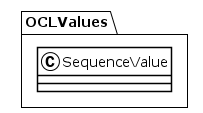

The diagram above was rendered by PlantUML. Its source (embedded in the PNG):
@startuml
!theme plain
package OCLValues {
class SequenceValue {
}
}
@enduml